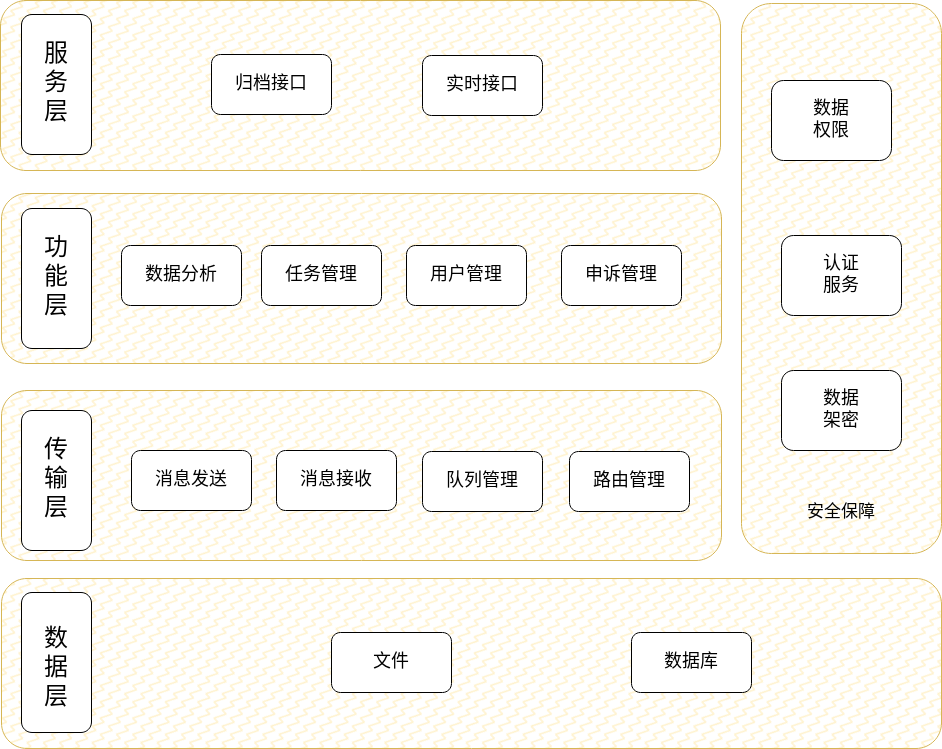

The diagram above was exported from draw.io. Its source (the exported page's mxGraphModel, read from the mxfile embedded in the PNG):
<mxGraphModel dx="1236" dy="631" grid="1" gridSize="10" guides="1" tooltips="1" connect="1" arrows="1" fold="1" page="1" pageScale="1" pageWidth="850" pageHeight="1100" math="0" shadow="0">
  <root>
    <mxCell id="0" />
    <mxCell id="1" parent="0" />
    <mxCell id="c0Q0v-sqNm9g1pJcpWDX-33" value="" style="rounded=1;whiteSpace=wrap;html=1;fillStyle=zigzag-line;fillColor=#fff2cc;strokeColor=#d6b656;" parent="1" vertex="1">
      <mxGeometry x="19" y="160" width="720" height="170" as="geometry" />
    </mxCell>
    <mxCell id="c0Q0v-sqNm9g1pJcpWDX-32" value="" style="rounded=1;whiteSpace=wrap;html=1;fillStyle=zigzag-line;fillColor=#fff2cc;strokeColor=#d6b656;" parent="1" vertex="1">
      <mxGeometry x="20" y="353" width="720" height="170" as="geometry" />
    </mxCell>
    <mxCell id="c0Q0v-sqNm9g1pJcpWDX-28" value="" style="rounded=1;whiteSpace=wrap;html=1;fillStyle=zigzag-line;fillColor=#fff2cc;strokeColor=#d6b656;" parent="1" vertex="1">
      <mxGeometry x="20" y="738" width="940" height="170" as="geometry" />
    </mxCell>
    <mxCell id="c0Q0v-sqNm9g1pJcpWDX-23" value="" style="rounded=1;whiteSpace=wrap;html=1;fillStyle=zigzag-line;fillColor=#fff2cc;strokeColor=#d6b656;" parent="1" vertex="1">
      <mxGeometry x="20" y="550" width="720" height="170" as="geometry" />
    </mxCell>
    <mxCell id="c0Q0v-sqNm9g1pJcpWDX-16" value="&lt;div&gt;&lt;font style=&quot;font-size: 24px;&quot;&gt;服&lt;/font&gt;&lt;/div&gt;&lt;div&gt;&lt;font style=&quot;font-size: 24px;&quot;&gt;务&lt;/font&gt;&lt;/div&gt;&lt;div&gt;&lt;font style=&quot;font-size: 24px;&quot;&gt;层&lt;/font&gt;&lt;/div&gt;" style="rounded=1;whiteSpace=wrap;html=1;" parent="1" vertex="1">
      <mxGeometry x="40" y="174" width="70" height="140" as="geometry" />
    </mxCell>
    <mxCell id="c0Q0v-sqNm9g1pJcpWDX-17" value="&lt;div style=&quot;font-size: 24px;&quot;&gt;&lt;font style=&quot;font-size: 24px;&quot;&gt;功&lt;/font&gt;&lt;/div&gt;&lt;div style=&quot;font-size: 24px;&quot;&gt;&lt;font style=&quot;font-size: 24px;&quot;&gt;能&lt;/font&gt;&lt;/div&gt;&lt;div style=&quot;font-size: 24px;&quot;&gt;&lt;font style=&quot;font-size: 24px;&quot;&gt;层&lt;font style=&quot;font-size: 24px;&quot;&gt;&lt;br&gt;&lt;/font&gt;&lt;/font&gt;&lt;/div&gt;" style="rounded=1;whiteSpace=wrap;html=1;" parent="1" vertex="1">
      <mxGeometry x="40" y="368" width="70" height="140" as="geometry" />
    </mxCell>
    <mxCell id="c0Q0v-sqNm9g1pJcpWDX-19" value="&lt;div&gt;&lt;font style=&quot;font-size: 24px;&quot;&gt;传&lt;/font&gt;&lt;/div&gt;&lt;div&gt;&lt;font style=&quot;font-size: 24px;&quot;&gt;输&lt;/font&gt;&lt;/div&gt;&lt;div&gt;&lt;font style=&quot;font-size: 24px;&quot;&gt;层&lt;/font&gt;&lt;/div&gt;" style="rounded=1;whiteSpace=wrap;html=1;" parent="1" vertex="1">
      <mxGeometry x="40" y="570" width="70" height="140" as="geometry" />
    </mxCell>
    <mxCell id="c0Q0v-sqNm9g1pJcpWDX-20" value="&lt;br&gt;&lt;div&gt;&lt;font style=&quot;font-size: 24px;&quot;&gt;数&lt;/font&gt;&lt;/div&gt;&lt;div&gt;&lt;font style=&quot;font-size: 24px;&quot;&gt;据&lt;/font&gt;&lt;/div&gt;&lt;div&gt;&lt;font style=&quot;font-size: 24px;&quot;&gt;层&lt;/font&gt;&lt;/div&gt;" style="rounded=1;whiteSpace=wrap;html=1;" parent="1" vertex="1">
      <mxGeometry x="40" y="752" width="70" height="140" as="geometry" />
    </mxCell>
    <mxCell id="c0Q0v-sqNm9g1pJcpWDX-24" value="&lt;font style=&quot;font-size: 18px;&quot;&gt;消息发送&lt;/font&gt;" style="rounded=1;whiteSpace=wrap;html=1;" parent="1" vertex="1">
      <mxGeometry x="150" y="610" width="120" height="60" as="geometry" />
    </mxCell>
    <mxCell id="c0Q0v-sqNm9g1pJcpWDX-25" value="&lt;font style=&quot;font-size: 18px;&quot;&gt;消息接收&lt;/font&gt;" style="rounded=1;whiteSpace=wrap;html=1;" parent="1" vertex="1">
      <mxGeometry x="295" y="610" width="120" height="60" as="geometry" />
    </mxCell>
    <mxCell id="c0Q0v-sqNm9g1pJcpWDX-26" value="&lt;font style=&quot;font-size: 18px;&quot;&gt;队列管理&lt;/font&gt;" style="rounded=1;whiteSpace=wrap;html=1;" parent="1" vertex="1">
      <mxGeometry x="441" y="611" width="120" height="60" as="geometry" />
    </mxCell>
    <mxCell id="c0Q0v-sqNm9g1pJcpWDX-27" value="&lt;div&gt;&lt;font style=&quot;font-size: 18px;&quot;&gt;路由管理&lt;/font&gt;&lt;/div&gt;" style="rounded=1;whiteSpace=wrap;html=1;" parent="1" vertex="1">
      <mxGeometry x="588" y="611" width="120" height="60" as="geometry" />
    </mxCell>
    <mxCell id="c0Q0v-sqNm9g1pJcpWDX-29" value="&lt;font style=&quot;font-size: 18px;&quot;&gt;文件&lt;/font&gt;" style="rounded=1;whiteSpace=wrap;html=1;" parent="1" vertex="1">
      <mxGeometry x="350" y="792" width="120" height="60" as="geometry" />
    </mxCell>
    <mxCell id="c0Q0v-sqNm9g1pJcpWDX-30" value="&lt;font style=&quot;font-size: 18px;&quot;&gt;数据库&lt;/font&gt;" style="rounded=1;whiteSpace=wrap;html=1;" parent="1" vertex="1">
      <mxGeometry x="650" y="792" width="120" height="60" as="geometry" />
    </mxCell>
    <mxCell id="c0Q0v-sqNm9g1pJcpWDX-31" value="&lt;div&gt;&lt;font style=&quot;font-size: 17px;&quot;&gt;&lt;br&gt;&lt;/font&gt;&lt;/div&gt;&lt;div&gt;&lt;font style=&quot;font-size: 17px;&quot;&gt;&lt;br&gt;&lt;/font&gt;&lt;/div&gt;&lt;div&gt;&lt;font style=&quot;font-size: 17px;&quot;&gt;&lt;br&gt;&lt;/font&gt;&lt;/div&gt;&lt;div&gt;&lt;font style=&quot;font-size: 17px;&quot;&gt;&lt;br&gt;&lt;/font&gt;&lt;/div&gt;&lt;div&gt;&lt;font style=&quot;font-size: 17px;&quot;&gt;&lt;br&gt;&lt;/font&gt;&lt;/div&gt;&lt;div&gt;&lt;font style=&quot;font-size: 17px;&quot;&gt;&lt;br&gt;&lt;/font&gt;&lt;/div&gt;&lt;div&gt;&lt;font style=&quot;font-size: 17px;&quot;&gt;&lt;br&gt;&lt;/font&gt;&lt;/div&gt;&lt;div&gt;&lt;font style=&quot;font-size: 17px;&quot;&gt;&lt;br&gt;&lt;/font&gt;&lt;/div&gt;&lt;div&gt;&lt;font style=&quot;font-size: 17px;&quot;&gt;&lt;br&gt;&lt;/font&gt;&lt;/div&gt;&lt;div&gt;&lt;font style=&quot;font-size: 17px;&quot;&gt;&lt;br&gt;&lt;/font&gt;&lt;/div&gt;&lt;div&gt;&lt;font style=&quot;font-size: 17px;&quot;&gt;&lt;br&gt;&lt;/font&gt;&lt;/div&gt;&lt;div&gt;&lt;font style=&quot;font-size: 17px;&quot;&gt;&lt;br&gt;&lt;/font&gt;&lt;/div&gt;&lt;div&gt;&lt;font style=&quot;font-size: 17px;&quot;&gt;&lt;br&gt;&lt;/font&gt;&lt;/div&gt;&lt;div&gt;&lt;font style=&quot;font-size: 17px;&quot;&gt;&lt;br&gt;&lt;/font&gt;&lt;/div&gt;&lt;div&gt;&lt;font style=&quot;font-size: 17px;&quot;&gt;&lt;br&gt;&lt;/font&gt;&lt;/div&gt;&lt;div&gt;&lt;font style=&quot;font-size: 17px;&quot;&gt;&lt;br&gt;&lt;/font&gt;&lt;/div&gt;&lt;div&gt;&lt;font style=&quot;font-size: 17px;&quot;&gt;&lt;br&gt;&lt;/font&gt;&lt;/div&gt;&lt;div&gt;&lt;font style=&quot;font-size: 17px;&quot;&gt;&lt;br&gt;&lt;/font&gt;&lt;/div&gt;&lt;div&gt;&lt;font style=&quot;font-size: 17px;&quot;&gt;&lt;br&gt;&lt;/font&gt;&lt;/div&gt;&lt;div&gt;&lt;font style=&quot;font-size: 17px;&quot;&gt;&lt;br&gt;&lt;/font&gt;&lt;/div&gt;&lt;div&gt;&lt;font style=&quot;font-size: 17px;&quot;&gt;&lt;br&gt;&lt;/font&gt;&lt;/div&gt;&lt;div&gt;&lt;font style=&quot;font-size: 17px;&quot;&gt;&lt;br&gt;&lt;/font&gt;&lt;/div&gt;&lt;div&gt;&lt;font style=&quot;font-size: 17px;&quot;&gt;&lt;br&gt;&lt;/font&gt;&lt;/div&gt;&lt;div&gt;&lt;font style=&quot;font-size: 17px;&quot;&gt;安全保障&lt;/font&gt;&lt;/div&gt;" style="rounded=1;whiteSpace=wrap;html=1;fillStyle=zigzag-line;fillColor=#fff2cc;strokeColor=#d6b656;" parent="1" vertex="1">
      <mxGeometry x="760" y="163" width="200" height="550" as="geometry" />
    </mxCell>
    <mxCell id="c0Q0v-sqNm9g1pJcpWDX-34" value="&lt;font style=&quot;font-size: 18px;&quot;&gt;数据分析&lt;/font&gt;" style="rounded=1;whiteSpace=wrap;html=1;" parent="1" vertex="1">
      <mxGeometry x="140" y="405" width="120" height="60" as="geometry" />
    </mxCell>
    <mxCell id="c0Q0v-sqNm9g1pJcpWDX-35" value="&lt;font style=&quot;font-size: 18px;&quot;&gt;任务管理&lt;/font&gt;" style="rounded=1;whiteSpace=wrap;html=1;" parent="1" vertex="1">
      <mxGeometry x="280" y="405" width="120" height="60" as="geometry" />
    </mxCell>
    <mxCell id="c0Q0v-sqNm9g1pJcpWDX-36" value="&lt;font style=&quot;font-size: 18px;&quot;&gt;用户管理&lt;/font&gt;" style="rounded=1;whiteSpace=wrap;html=1;" parent="1" vertex="1">
      <mxGeometry x="425" y="405" width="120" height="60" as="geometry" />
    </mxCell>
    <mxCell id="c0Q0v-sqNm9g1pJcpWDX-37" value="&lt;font style=&quot;font-size: 18px;&quot;&gt;申诉管理&lt;/font&gt;" style="rounded=1;whiteSpace=wrap;html=1;" parent="1" vertex="1">
      <mxGeometry x="580" y="405" width="120" height="60" as="geometry" />
    </mxCell>
    <mxCell id="c0Q0v-sqNm9g1pJcpWDX-39" value="&lt;font style=&quot;font-size: 18px;&quot;&gt;归档接口&lt;/font&gt;" style="rounded=1;whiteSpace=wrap;html=1;" parent="1" vertex="1">
      <mxGeometry x="230" y="214" width="120" height="60" as="geometry" />
    </mxCell>
    <mxCell id="c0Q0v-sqNm9g1pJcpWDX-40" value="&lt;font style=&quot;font-size: 18px;&quot;&gt;实时接口&lt;/font&gt;" style="rounded=1;whiteSpace=wrap;html=1;" parent="1" vertex="1">
      <mxGeometry x="441" y="215" width="120" height="60" as="geometry" />
    </mxCell>
    <mxCell id="c0Q0v-sqNm9g1pJcpWDX-41" value="&lt;div style=&quot;font-size: 18px;&quot;&gt;&lt;font style=&quot;font-size: 18px;&quot;&gt;数据&lt;/font&gt;&lt;/div&gt;&lt;div style=&quot;font-size: 18px;&quot;&gt;&lt;font style=&quot;font-size: 18px;&quot;&gt;权限&lt;font style=&quot;font-size: 18px;&quot;&gt;&lt;br&gt;&lt;/font&gt;&lt;/font&gt;&lt;/div&gt;" style="rounded=1;whiteSpace=wrap;html=1;" parent="1" vertex="1">
      <mxGeometry x="790" y="240" width="120" height="80" as="geometry" />
    </mxCell>
    <mxCell id="c0Q0v-sqNm9g1pJcpWDX-42" value="&lt;div style=&quot;font-size: 18px;&quot;&gt;&lt;font style=&quot;font-size: 18px;&quot;&gt;认证&lt;/font&gt;&lt;/div&gt;&lt;div style=&quot;font-size: 18px;&quot;&gt;&lt;font style=&quot;font-size: 18px;&quot;&gt;服务&lt;font style=&quot;font-size: 18px;&quot;&gt;&lt;br&gt;&lt;/font&gt;&lt;/font&gt;&lt;/div&gt;" style="rounded=1;whiteSpace=wrap;html=1;" parent="1" vertex="1">
      <mxGeometry x="800" y="395" width="120" height="80" as="geometry" />
    </mxCell>
    <mxCell id="c0Q0v-sqNm9g1pJcpWDX-43" value="&lt;div style=&quot;font-size: 18px;&quot;&gt;&lt;font style=&quot;font-size: 18px;&quot;&gt;数据&lt;/font&gt;&lt;/div&gt;&lt;div style=&quot;font-size: 18px;&quot;&gt;&lt;font style=&quot;font-size: 18px;&quot;&gt;架密&lt;font style=&quot;font-size: 18px;&quot;&gt;&lt;br&gt;&lt;/font&gt;&lt;/font&gt;&lt;/div&gt;" style="rounded=1;whiteSpace=wrap;html=1;" parent="1" vertex="1">
      <mxGeometry x="800" y="530" width="120" height="80" as="geometry" />
    </mxCell>
  </root>
</mxGraphModel>